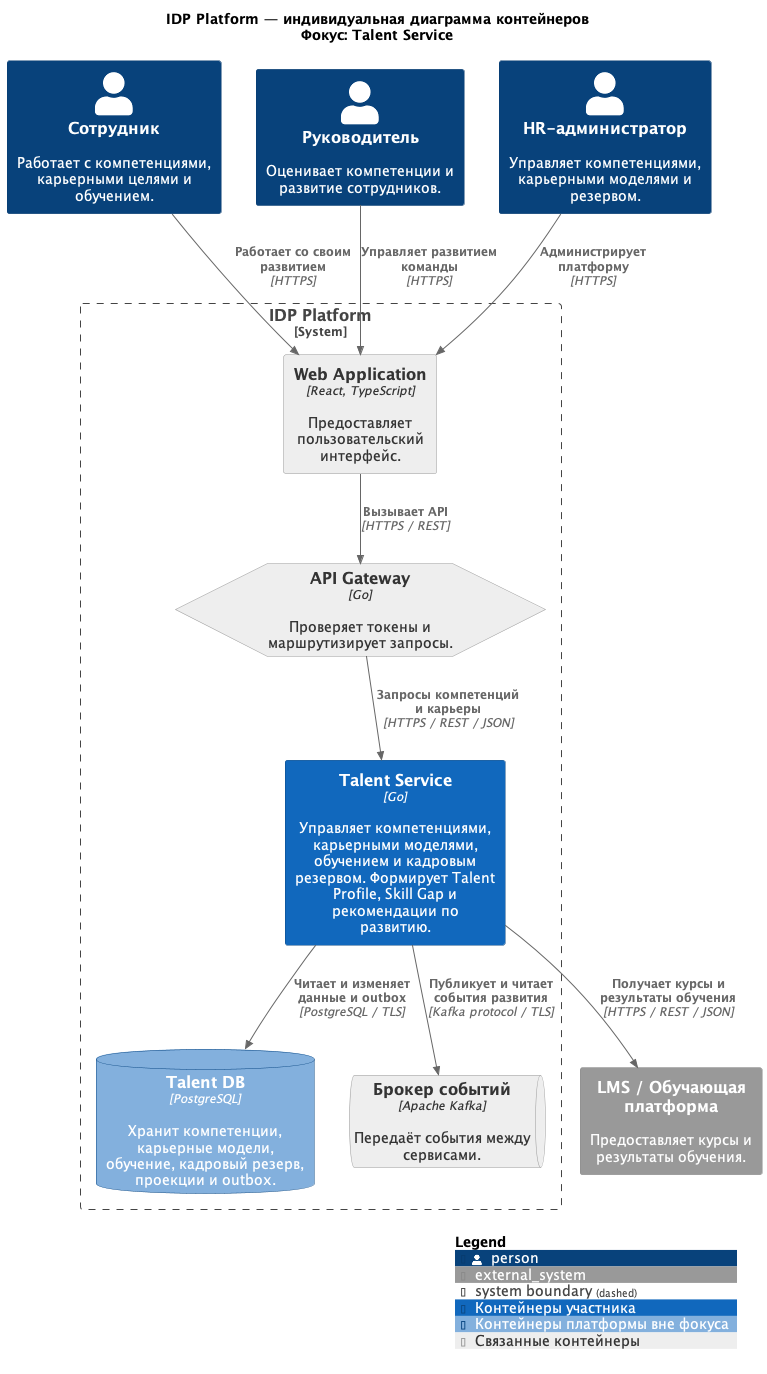

The diagram above was rendered by PlantUML. Its source (embedded in the PNG):
@startuml IDP_Platform_L2_Talent
!ENABLE_ALL_PLANT_ELEMENTS = 1
!include <C4/C4_Container>

title IDP Platform — индивидуальная диаграмма контейнеров\nФокус: Talent Service

LAYOUT_TOP_DOWN()

AddElementTag("focus", $bgColor="#1168BD", $fontColor="#FFFFFF", $borderColor="#0B4884", $legendText="Контейнеры участника")
AddElementTag("belonging-but-not-considered", $bgColor="#1167bd85", $fontColor="#FFFFFF", $borderColor="#0B4884", $legendText="Контейнеры платформы вне фокуса")
AddElementTag("supporting", $bgColor="#EEEEEE", $fontColor="#333333", $borderColor="#999999", $legendText="Связанные контейнеры")

' Пользователи
together {
    Person(employee, "Сотрудник", "Работает с компетенциями, карьерными целями и обучением.")
    Person(manager, "Руководитель", "Оценивает компетенции и развитие сотрудников.")
    Person(hrAdmin, "HR-администратор", "Управляет компетенциями, карьерными моделями и резервом.")
}

' Внешняя система
System_Ext(lms, "LMS / Обучающая платформа", "Предоставляет курсы и результаты обучения.")

' Контейнеры платформы
System_Boundary(idpPlatform, "IDP Platform") {

    Container(web, "Web Application", "React, TypeScript", "Предоставляет пользовательский интерфейс.", $tags="supporting")

    Container(gateway, "API Gateway", "Go", "Проверяет токены и маршрутизирует запросы.", $baseShape="hexagon", $tags="supporting")

    Container(talentService, "Talent Service", "Go", "Управляет компетенциями, карьерными моделями, обучением и кадровым резервом. Формирует Talent Profile, Skill Gap и рекомендации по развитию.", $tags="focus")

    ContainerDb(talentDb, "Talent DB", "PostgreSQL", "Хранит компетенции, карьерные модели, обучение, кадровый резерв, проекции и outbox.", $tags="belonging-but-not-considered")

    ContainerQueue(eventStreams, "Брокер событий", "Apache Kafka", "Передаёт события между сервисами.", $tags="supporting")
}

' Пользовательский доступ
Rel(employee, web, "Работает со своим развитием", "HTTPS")
Rel(manager, web, "Управляет развитием команды", "HTTPS")
Rel(hrAdmin, web, "Администрирует платформу", "HTTPS")

Rel(web, gateway, "Вызывает API", "HTTPS / REST")
Rel(gateway, talentService, "Запросы компетенций и карьеры", "HTTPS / REST / JSON")

' Окружение Talent Service
Rel(talentService, talentDb, "Читает и изменяет данные и outbox", "PostgreSQL / TLS")
Rel(talentService, eventStreams, "Публикует и читает события развития", "Kafka protocol / TLS")
Rel(talentService, lms, "Получает курсы и результаты обучения", "HTTPS / REST / JSON")

SHOW_LEGEND()

@enduml